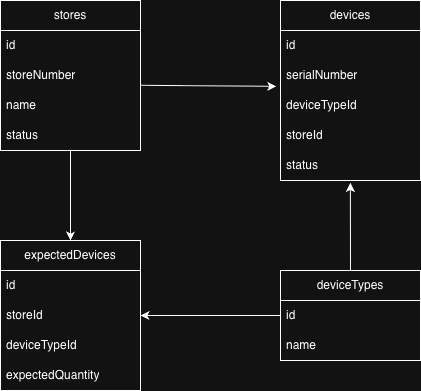

The diagram above was exported from draw.io. Its source (the exported page's mxGraphModel, read from the mxfile embedded in the PNG):
<mxGraphModel dx="842" dy="537" grid="1" gridSize="10" guides="1" tooltips="1" connect="1" arrows="1" fold="1" page="1" pageScale="1" pageWidth="827" pageHeight="1169" math="0" shadow="0">
  <root>
    <mxCell id="0" />
    <mxCell id="1" parent="0" />
    <mxCell id="4wy9hIYBjECLnuY62HT4-4" parent="1" style="swimlane;fontStyle=0;childLayout=stackLayout;horizontal=1;startSize=30;horizontalStack=0;resizeParent=1;resizeParentMax=0;resizeLast=0;collapsible=1;marginBottom=0;whiteSpace=wrap;html=1;" value="devices" vertex="1">
      <mxGeometry height="180" width="140" x="640" y="1080" as="geometry" />
    </mxCell>
    <mxCell id="4wy9hIYBjECLnuY62HT4-5" parent="4wy9hIYBjECLnuY62HT4-4" style="text;strokeColor=none;fillColor=none;align=left;verticalAlign=middle;spacingLeft=4;spacingRight=4;overflow=hidden;points=[[0,0.5],[1,0.5]];portConstraint=eastwest;rotatable=0;whiteSpace=wrap;html=1;" value="id" vertex="1">
      <mxGeometry height="30" width="140" y="30" as="geometry" />
    </mxCell>
    <mxCell id="4wy9hIYBjECLnuY62HT4-6" parent="4wy9hIYBjECLnuY62HT4-4" style="text;strokeColor=none;fillColor=none;align=left;verticalAlign=middle;spacingLeft=4;spacingRight=4;overflow=hidden;points=[[0,0.5],[1,0.5]];portConstraint=eastwest;rotatable=0;whiteSpace=wrap;html=1;" value="serialNumber" vertex="1">
      <mxGeometry height="30" width="140" y="60" as="geometry" />
    </mxCell>
    <mxCell id="4wy9hIYBjECLnuY62HT4-7" parent="4wy9hIYBjECLnuY62HT4-4" style="text;strokeColor=none;fillColor=none;align=left;verticalAlign=middle;spacingLeft=4;spacingRight=4;overflow=hidden;points=[[0,0.5],[1,0.5]];portConstraint=eastwest;rotatable=0;whiteSpace=wrap;html=1;" value="deviceTypeId" vertex="1">
      <mxGeometry height="30" width="140" y="90" as="geometry" />
    </mxCell>
    <mxCell id="4wy9hIYBjECLnuY62HT4-9" parent="4wy9hIYBjECLnuY62HT4-4" style="text;strokeColor=none;fillColor=none;align=left;verticalAlign=middle;spacingLeft=4;spacingRight=4;overflow=hidden;points=[[0,0.5],[1,0.5]];portConstraint=eastwest;rotatable=0;whiteSpace=wrap;html=1;" value="storeId" vertex="1">
      <mxGeometry height="30" width="140" y="120" as="geometry" />
    </mxCell>
    <mxCell id="4wy9hIYBjECLnuY62HT4-10" parent="4wy9hIYBjECLnuY62HT4-4" style="text;strokeColor=none;fillColor=none;align=left;verticalAlign=middle;spacingLeft=4;spacingRight=4;overflow=hidden;points=[[0,0.5],[1,0.5]];portConstraint=eastwest;rotatable=0;whiteSpace=wrap;html=1;" value="status" vertex="1">
      <mxGeometry height="30" width="140" y="150" as="geometry" />
    </mxCell>
    <mxCell id="4wy9hIYBjECLnuY62HT4-11" parent="1" style="swimlane;fontStyle=0;childLayout=stackLayout;horizontal=1;startSize=30;horizontalStack=0;resizeParent=1;resizeParentMax=0;resizeLast=0;collapsible=1;marginBottom=0;whiteSpace=wrap;html=1;" value="deviceTypes" vertex="1">
      <mxGeometry height="90" width="140" x="640" y="1350" as="geometry" />
    </mxCell>
    <mxCell id="4wy9hIYBjECLnuY62HT4-12" parent="4wy9hIYBjECLnuY62HT4-11" style="text;strokeColor=none;fillColor=none;align=left;verticalAlign=middle;spacingLeft=4;spacingRight=4;overflow=hidden;points=[[0,0.5],[1,0.5]];portConstraint=eastwest;rotatable=0;whiteSpace=wrap;html=1;" value="id" vertex="1">
      <mxGeometry height="30" width="140" y="30" as="geometry" />
    </mxCell>
    <mxCell id="4wy9hIYBjECLnuY62HT4-13" parent="4wy9hIYBjECLnuY62HT4-11" style="text;strokeColor=none;fillColor=none;align=left;verticalAlign=middle;spacingLeft=4;spacingRight=4;overflow=hidden;points=[[0,0.5],[1,0.5]];portConstraint=eastwest;rotatable=0;whiteSpace=wrap;html=1;" value="name" vertex="1">
      <mxGeometry height="30" width="140" y="60" as="geometry" />
    </mxCell>
    <mxCell id="4wy9hIYBjECLnuY62HT4-18" parent="1" style="swimlane;fontStyle=0;childLayout=stackLayout;horizontal=1;startSize=30;horizontalStack=0;resizeParent=1;resizeParentMax=0;resizeLast=0;collapsible=1;marginBottom=0;whiteSpace=wrap;html=1;" value="expectedDevices" vertex="1">
      <mxGeometry height="150" width="140" x="360" y="1320" as="geometry" />
    </mxCell>
    <mxCell id="4wy9hIYBjECLnuY62HT4-19" parent="4wy9hIYBjECLnuY62HT4-18" style="text;strokeColor=none;fillColor=none;align=left;verticalAlign=middle;spacingLeft=4;spacingRight=4;overflow=hidden;points=[[0,0.5],[1,0.5]];portConstraint=eastwest;rotatable=0;whiteSpace=wrap;html=1;" value="id" vertex="1">
      <mxGeometry height="30" width="140" y="30" as="geometry" />
    </mxCell>
    <mxCell id="4wy9hIYBjECLnuY62HT4-20" parent="4wy9hIYBjECLnuY62HT4-18" style="text;strokeColor=none;fillColor=none;align=left;verticalAlign=middle;spacingLeft=4;spacingRight=4;overflow=hidden;points=[[0,0.5],[1,0.5]];portConstraint=eastwest;rotatable=0;whiteSpace=wrap;html=1;" value="storeId" vertex="1">
      <mxGeometry height="30" width="140" y="60" as="geometry" />
    </mxCell>
    <mxCell id="4wy9hIYBjECLnuY62HT4-21" parent="4wy9hIYBjECLnuY62HT4-18" style="text;strokeColor=none;fillColor=none;align=left;verticalAlign=middle;spacingLeft=4;spacingRight=4;overflow=hidden;points=[[0,0.5],[1,0.5]];portConstraint=eastwest;rotatable=0;whiteSpace=wrap;html=1;" value="deviceTypeId" vertex="1">
      <mxGeometry height="30" width="140" y="90" as="geometry" />
    </mxCell>
    <mxCell id="4wy9hIYBjECLnuY62HT4-22" parent="4wy9hIYBjECLnuY62HT4-18" style="text;strokeColor=none;fillColor=none;align=left;verticalAlign=middle;spacingLeft=4;spacingRight=4;overflow=hidden;points=[[0,0.5],[1,0.5]];portConstraint=eastwest;rotatable=0;whiteSpace=wrap;html=1;" value="expectedQuantity" vertex="1">
      <mxGeometry height="30" width="140" y="120" as="geometry" />
    </mxCell>
    <mxCell id="4wy9hIYBjECLnuY62HT4-25" parent="1" style="swimlane;fontStyle=0;childLayout=stackLayout;horizontal=1;startSize=30;horizontalStack=0;resizeParent=1;resizeParentMax=0;resizeLast=0;collapsible=1;marginBottom=0;whiteSpace=wrap;html=1;" value="stores" vertex="1">
      <mxGeometry height="150" width="140" x="360" y="1080" as="geometry" />
    </mxCell>
    <mxCell id="4wy9hIYBjECLnuY62HT4-26" parent="4wy9hIYBjECLnuY62HT4-25" style="text;strokeColor=none;fillColor=none;align=left;verticalAlign=middle;spacingLeft=4;spacingRight=4;overflow=hidden;points=[[0,0.5],[1,0.5]];portConstraint=eastwest;rotatable=0;whiteSpace=wrap;html=1;" value="id" vertex="1">
      <mxGeometry height="30" width="140" y="30" as="geometry" />
    </mxCell>
    <mxCell id="4wy9hIYBjECLnuY62HT4-27" parent="4wy9hIYBjECLnuY62HT4-25" style="text;strokeColor=none;fillColor=none;align=left;verticalAlign=middle;spacingLeft=4;spacingRight=4;overflow=hidden;points=[[0,0.5],[1,0.5]];portConstraint=eastwest;rotatable=0;whiteSpace=wrap;html=1;" value="storeNumber" vertex="1">
      <mxGeometry height="30" width="140" y="60" as="geometry" />
    </mxCell>
    <mxCell id="4wy9hIYBjECLnuY62HT4-28" parent="4wy9hIYBjECLnuY62HT4-25" style="text;strokeColor=none;fillColor=none;align=left;verticalAlign=middle;spacingLeft=4;spacingRight=4;overflow=hidden;points=[[0,0.5],[1,0.5]];portConstraint=eastwest;rotatable=0;whiteSpace=wrap;html=1;" value="name" vertex="1">
      <mxGeometry height="30" width="140" y="90" as="geometry" />
    </mxCell>
    <mxCell id="4wy9hIYBjECLnuY62HT4-29" parent="4wy9hIYBjECLnuY62HT4-25" style="text;strokeColor=none;fillColor=none;align=left;verticalAlign=middle;spacingLeft=4;spacingRight=4;overflow=hidden;points=[[0,0.5],[1,0.5]];portConstraint=eastwest;rotatable=0;whiteSpace=wrap;html=1;" value="status" vertex="1">
      <mxGeometry height="30" width="140" y="120" as="geometry" />
    </mxCell>
    <mxCell id="4wy9hIYBjECLnuY62HT4-30" edge="1" parent="1" style="endArrow=classic;html=1;rounded=0;entryX=0.5;entryY=0;entryDx=0;entryDy=0;" target="4wy9hIYBjECLnuY62HT4-18" value="">
      <mxGeometry height="50" relative="1" width="50" as="geometry">
        <mxPoint x="430" y="1230" as="sourcePoint" />
        <mxPoint x="440" y="1280" as="targetPoint" />
      </mxGeometry>
    </mxCell>
    <mxCell id="4wy9hIYBjECLnuY62HT4-31" edge="1" parent="1" source="4wy9hIYBjECLnuY62HT4-27" style="endArrow=classic;html=1;rounded=0;entryX=-0.03;entryY=-0.139;entryDx=0;entryDy=0;exitX=1.006;exitY=0.827;exitDx=0;exitDy=0;exitPerimeter=0;entryPerimeter=0;" target="4wy9hIYBjECLnuY62HT4-7" value="">
      <mxGeometry height="50" relative="1" width="50" as="geometry">
        <mxPoint x="430" y="1260" as="sourcePoint" />
        <mxPoint x="430" y="1350" as="targetPoint" />
      </mxGeometry>
    </mxCell>
    <mxCell id="4wy9hIYBjECLnuY62HT4-32" edge="1" parent="1" source="4wy9hIYBjECLnuY62HT4-12" style="endArrow=classic;html=1;rounded=0;entryX=1;entryY=0.5;entryDx=0;entryDy=0;exitX=0;exitY=0.5;exitDx=0;exitDy=0;" target="4wy9hIYBjECLnuY62HT4-20" value="">
      <mxGeometry height="50" relative="1" width="50" as="geometry">
        <mxPoint x="550" y="1300" as="sourcePoint" />
        <mxPoint x="430" y="1360" as="targetPoint" />
      </mxGeometry>
    </mxCell>
    <mxCell id="4wy9hIYBjECLnuY62HT4-33" edge="1" parent="1" source="4wy9hIYBjECLnuY62HT4-11" style="endArrow=classic;html=1;rounded=0;entryX=0.499;entryY=1.082;entryDx=0;entryDy=0;exitX=0.5;exitY=0;exitDx=0;exitDy=0;entryPerimeter=0;" target="4wy9hIYBjECLnuY62HT4-10" value="">
      <mxGeometry height="50" relative="1" width="50" as="geometry">
        <mxPoint x="690" y="1390" as="sourcePoint" />
        <mxPoint x="550" y="1390" as="targetPoint" />
      </mxGeometry>
    </mxCell>
  </root>
</mxGraphModel>